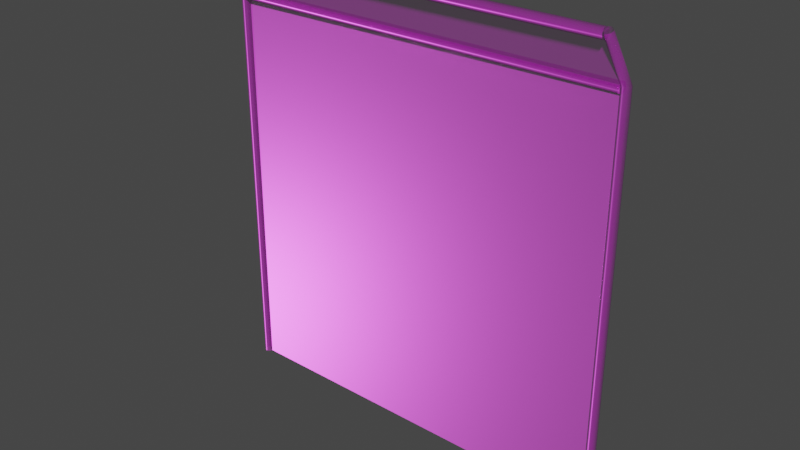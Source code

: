 # Source: uploads_files_4144185_wire_fence.blend  (saved by Blender 4.1.24; exported with 4.5.12 LTS)
import bpy
from mathutils import Matrix  # noqa: F401  (used for matrix-valued properties, if any)

bpy.ops.wm.read_factory_settings(use_empty=True)
scene = bpy.context.scene
scene.name = 'Scene'

# ---- collections
col_collection = bpy.data.collections.new('Collection'); scene.collection.children.link(col_collection)

# ---- images (referenced by path relative to the original .blend; pixels are not part of the script)
import os
ASSET_DIR = os.environ.get("B2B_ASSET_DIR", "")  # directory of the original .blend (textures are referenced by path, not embedded)
HERE = os.path.dirname(os.path.abspath(__file__))  # packed textures are extracted next to this script under _unpacked/

def load_image(name, relpath, width, height, colorspace="sRGB"):
    """Load a texture the original file referenced (path relative to the .blend, or extracted next to this script)."""
    p = next((c for c in (os.path.join(HERE, relpath), os.path.join(ASSET_DIR, relpath)) if relpath and os.path.exists(c)), "")
    if p:
        img = bpy.data.images.load(p, check_existing=True)
        img.name = name
    else:  # same state as the original file: an image datablock whose file is absent (Cycles renders it pink)
        img = bpy.data.images.new(name, width, height)
        img.source = "FILE"
        img.filepath = "//" + (relpath or name)
    img.colorspace_settings.name = colorspace
    return img
img_fence_defaultmaterial_height_png = load_image('fence_DefaultMaterial_Height.png', 'fence/fence_DefaultMaterial_Height.png', 1024, 1024, 'Non-Color')
img_fence_defaultmaterial_basecolor_png_001 = load_image('fence_DefaultMaterial_BaseColor.png.001', 'fence_DefaultMaterial_BaseColor.png', 1024, 1024, 'sRGB')
img_fence_defaultmaterial_metallic_png = load_image('fence_DefaultMaterial_Metallic.png', 'fence/fence_DefaultMaterial_Metallic.png', 1024, 1024, 'Non-Color')
img_fence_defaultmaterial_roughness_png = load_image('fence_DefaultMaterial_Roughness.png', 'fence/fence_DefaultMaterial_Roughness.png', 1024, 1024, 'Non-Color')
img_fence_defaultmaterial_normal_png_001 = load_image('fence_DefaultMaterial_Normal.png.001', 'fence/fence_DefaultMaterial_Normal.png', 1024, 1024, 'Non-Color')
img_fence_defaultmaterial_opacity___png = load_image('fence_DefaultMaterial_opacity(..png', 'fence/fence_DefaultMaterial_opacity(..png', 1024, 1024, 'sRGB')

# ---- materials (node trees are filled in below, after node groups)
mat_material_006 = bpy.data.materials.new('Material.006')
mat_material_006.surface_render_method = 'BLENDED'
mat_material_006.blend_method = 'BLEND'
mat_material_006.use_transparent_shadow = False
mat_material_006.roughness = 0.5

# ---- material node trees
mat_material_006.use_nodes = True; mat_material_006.node_tree.nodes.clear()
_N = mat_material_006.node_tree.nodes; _L = mat_material_006.node_tree.links
n0 = _N.new('NodeFrame'); n0.name = 'Frame'; n0.location = (-1270, 330)
n0.label = 'Mapping'
n0.width = 400
n1 = _N.new('NodeFrame'); n1.name = 'Frame.001'; n1.location = (-628, 530)
n1.label = 'Textures'
n1.width = 358
n2 = _N.new('ShaderNodeOutputMaterial'); n2.name = 'Material Output'; n2.location = (300, 300)
n3 = _N.new('ShaderNodeTexImage'); n3.name = 'Image Texture'; n3.location = (88, -1150)
n3.label = 'Displacement'
n3.image = img_fence_defaultmaterial_height_png
n4 = _N.new('ShaderNodeDisplacement'); n4.name = 'Displacement'; n4.location = (10, -260)
n4.inputs[2].default_value = 1.0
n5 = _N.new('ShaderNodeTexImage'); n5.name = 'Image Texture.001'; n5.location = (88, -30)
n5.label = 'Base Color'
n5.image = img_fence_defaultmaterial_basecolor_png_001
n6 = _N.new('ShaderNodeTexImage'); n6.name = 'Image Texture.002'; n6.location = (88, -310)
n6.label = 'Metallic'
n6.image = img_fence_defaultmaterial_metallic_png
n7 = _N.new('ShaderNodeTexImage'); n7.name = 'Image Texture.003'; n7.location = (88, -590)
n7.label = 'Roughness'
n7.image = img_fence_defaultmaterial_roughness_png
n8 = _N.new('ShaderNodeTexImage'); n8.name = 'Image Texture.004'; n8.location = (88, -870)
n8.label = 'Normal'
n8.image = img_fence_defaultmaterial_normal_png_001
n9 = _N.new('ShaderNodeNormalMap'); n9.name = 'Normal Map'; n9.location = (-240, -340)
n10 = _N.new('ShaderNodeMapping'); n10.name = 'Mapping'; n10.location = (230, -30)
n11 = _N.new('NodeReroute'); n11.name = 'Reroute'; n11.location = (38, -700)
n11.width = 16
n11.socket_idname = 'NodeSocketVector'
n12 = _N.new('ShaderNodeTexCoord'); n12.name = 'Texture Coordinate'; n12.location = (30, -30)
n13 = _N.new('ShaderNodeBsdfPrincipled'); n13.name = 'Principled BSDF'; n13.location = (10, 300)
n13.distribution = 'GGX'
n13.subsurface_method = 'RANDOM_WALK_SKIN'
n13.inputs[3].default_value = 1.65
n13.inputs[27].default_value = (0.0, 0.0, 0.0, 1.0)
n13.inputs[28].default_value = 1.0
n14 = _N.new('ShaderNodeTexImage'); n14.name = 'Image Texture.005'; n14.location = (393, -218)
n14.image = img_fence_defaultmaterial_opacity___png
n3.parent = n1
n5.parent = n1
n6.parent = n1
n7.parent = n1
n8.parent = n1
n10.parent = n0
n11.parent = n1
n12.parent = n0
_L.new(n13.outputs[0], n2.inputs[0])
_L.new(n3.outputs[0], n4.inputs[0])
_L.new(n4.outputs[0], n2.inputs[2])
_L.new(n6.outputs[0], n13.inputs[1])
_L.new(n7.outputs[0], n13.inputs[2])
_L.new(n8.outputs[0], n9.inputs[1])
_L.new(n9.outputs[0], n13.inputs[5])
_L.new(n11.outputs[0], n5.inputs[0])
_L.new(n11.outputs[0], n6.inputs[0])
_L.new(n11.outputs[0], n7.inputs[0])
_L.new(n11.outputs[0], n8.inputs[0])
_L.new(n11.outputs[0], n3.inputs[0])
_L.new(n10.outputs[0], n11.inputs[0])
_L.new(n12.outputs[2], n10.inputs[0])
_L.new(n14.outputs[0], n13.inputs[4])
_L.new(n5.outputs[0], n13.inputs[0])
n2.is_active_output = True

# ---- world
world_world = bpy.data.worlds.new('World'); scene.world = world_world
world_world.use_nodes = True; world_world.node_tree.nodes.clear()
_N = world_world.node_tree.nodes; _L = world_world.node_tree.links
n0 = _N.new('ShaderNodeOutputWorld'); n0.name = 'World Output'; n0.location = (300, 300)
n1 = _N.new('ShaderNodeBackground'); n1.name = 'Background'; n1.location = (10, 300)
n1.inputs[0].default_value = (0.05088, 0.05088, 0.05088, 1.0)
_L.new(n1.outputs[0], n0.inputs[0])
n0.is_active_output = True
world_world.color = (0.05088, 0.05088, 0.05088)
world_world.use_sun_shadow = False
world_world.sun_shadow_jitter_overblur = 0.0

# ---- meshes
me_plane_043 = bpy.data.meshes.new('Plane.043')
me_plane_043.from_pydata([(-2.236, 0.1576, -3.749), (2.207, 0.1174, -3.749), (-2.236, 0.1576, 0.6949), (2.207, 0.1174, 0.6949), (-2.223, 0.1744, 0.7068), (-2.223, 0.1535, 0.7277), (-2.223, 0.125, 0.7353), (-2.223, 0.0965, 0.7277), (-2.223, 0.07564, 0.7068), (-2.223, 0.068, 0.6783), (-2.223, 0.07564, 0.6498), (-2.223, 0.0965, 0.629), (-2.223, 0.125, 0.6213), (-2.223, 0.1535, 0.629), (-2.223, 0.1744, 0.6498), (-2.223, 0.182, 0.6783), (2.223, 0.1776, 0.7064), (2.223, 0.1568, 0.7273), (2.223, 0.1283, 0.7349), (2.223, 0.09978, 0.7273), (2.223, 0.07891, 0.7064), (2.223, 0.07128, 0.6779), (2.223, 0.07892, 0.6494), (2.223, 0.09978, 0.6285), (2.223, 0.1283, 0.6209), (2.223, 0.1568, 0.6285), (2.223, 0.1776, 0.6494), (2.223, 0.1853, 0.6779), (-2.242, -0.2219, 1.238), (2.216, -0.2184, 1.205), (-2.239, 0.1062, 0.7155), (2.219, 0.1097, 0.682), (-2.23, -0.1672, 1.246), (-2.23, -0.188, 1.267), (-2.23, -0.2165, 1.275), (-2.23, -0.245, 1.267), (-2.23, -0.2659, 1.246), (-2.23, -0.2735, 1.218), (-2.23, -0.2659, 1.189), (-2.23, -0.245, 1.168), (-2.23, -0.2165, 1.161), (-2.23, -0.188, 1.168), (-2.23, -0.1672, 1.189), (-2.23, -0.1595, 1.218), (2.216, -0.1639, 1.246), (2.216, -0.1848, 1.267), (2.216, -0.2133, 1.274), (2.216, -0.2418, 1.267), (2.216, -0.2626, 1.246), (2.216, -0.2703, 1.217), (2.216, -0.2626, 1.189), (2.216, -0.2418, 1.168), (2.216, -0.2133, 1.16), (2.216, -0.1848, 1.168), (2.216, -0.1639, 1.189), (2.216, -0.1563, 1.217), (-2.278, 0.134, -3.749), (-2.261, 0.1163, -3.749), (-2.237, 0.1096, -3.749), (-2.213, 0.1158, -3.749), (-2.195, 0.1332, -3.749), (-2.188, 0.1572, -3.749), (-2.194, 0.1812, -3.749), (-2.212, 0.199, -3.749), (-2.236, 0.2056, -3.749), (-2.26, 0.1994, -3.749), (-2.278, 0.182, -3.749), (-2.284, 0.158, -3.749), (-2.278, 0.1228, 0.6949), (-2.261, 0.1051, 0.6949), (-2.237, 0.09841, 0.6949), (-2.213, 0.1046, 0.6949), (-2.195, 0.122, 0.6949), (-2.188, 0.1572, 0.6949), (-2.194, 0.1812, 0.6949), (-2.212, 0.199, 0.6949), (-2.236, 0.2056, 0.6949), (-2.26, 0.1994, 0.6949), (-2.278, 0.182, 0.6949), (-2.284, 0.158, 0.6949), (-2.278, -0.2571, 1.243), (-2.261, -0.2731, 1.235), (-2.237, -0.279, 1.232), (-2.213, -0.2735, 1.235), (-2.195, -0.2578, 1.242), (-2.188, -0.2363, 1.253), (-2.194, -0.2146, 1.263), (-2.212, -0.1987, 1.271), (-2.236, -0.1927, 1.274), (-2.26, -0.1983, 1.271), (-2.278, -0.2139, 1.263), (-2.284, -0.2355, 1.253), (2.202, 0.134, -3.749), (2.219, 0.1163, -3.749), (2.243, 0.1096, -3.749), (2.267, 0.1158, -3.749), (2.285, 0.1332, -3.749), (2.292, 0.1572, -3.749), (2.286, 0.1812, -3.749), (2.268, 0.199, -3.749), (2.244, 0.2056, -3.749), (2.22, 0.1994, -3.749), (2.202, 0.182, -3.749), (2.196, 0.158, -3.749), (2.202, 0.1228, 0.6949), (2.219, 0.1051, 0.6949), (2.243, 0.09841, 0.6949), (2.267, 0.1046, 0.6949), (2.285, 0.122, 0.6949), (2.292, 0.1572, 0.6949), (2.286, 0.1812, 0.6949), (2.268, 0.199, 0.6949), (2.244, 0.2056, 0.6949), (2.22, 0.1994, 0.6949), (2.202, 0.182, 0.6949), (2.196, 0.158, 0.6949), (2.202, -0.2571, 1.243), (2.219, -0.2731, 1.235), (2.243, -0.279, 1.232), (2.267, -0.2735, 1.235), (2.285, -0.2578, 1.242), (2.292, -0.2363, 1.253), (2.286, -0.2146, 1.263), (2.268, -0.1987, 1.271), (2.244, -0.1927, 1.274), (2.22, -0.1983, 1.271), (2.202, -0.2139, 1.263), (2.196, -0.2355, 1.253)], [], [(0, 1, 3, 2), (4, 16, 27, 15), (5, 17, 16, 4), (6, 18, 17, 5), (7, 19, 18, 6), (8, 20, 19, 7), (9, 21, 20, 8), (10, 22, 21, 9), (11, 23, 22, 10), (12, 24, 23, 11), (13, 25, 24, 12), (14, 26, 25, 13), (15, 27, 26, 14), (29, 28, 30, 31), (32, 44, 55, 43), (33, 45, 44, 32), (34, 46, 45, 33), (35, 47, 46, 34), (36, 48, 47, 35), (37, 49, 48, 36), (38, 50, 49, 37), (39, 51, 50, 38), (40, 52, 51, 39), (41, 53, 52, 40), (42, 54, 53, 41), (43, 55, 54, 42), (56, 68, 79, 67), (57, 69, 68, 56), (58, 70, 69, 57), (59, 71, 70, 58), (60, 72, 71, 59), (61, 73, 72, 60), (62, 74, 73, 61), (63, 75, 74, 62), (64, 76, 75, 63), (65, 77, 76, 64), (66, 78, 77, 65), (67, 79, 78, 66), (75, 76, 88, 87), (74, 75, 87, 86), (73, 74, 86, 85), (78, 79, 91, 90), (72, 73, 85, 84), (71, 72, 84, 83), (70, 71, 83, 82), (79, 68, 80, 91), (69, 70, 82, 81), (77, 78, 90, 89), (68, 69, 81, 80), (76, 77, 89, 88), (92, 104, 115, 103), (93, 105, 104, 92), (94, 106, 105, 93), (95, 107, 106, 94), (96, 108, 107, 95), (97, 109, 108, 96), (98, 110, 109, 97), (99, 111, 110, 98), (100, 112, 111, 99), (101, 113, 112, 100), (102, 114, 113, 101), (103, 115, 114, 102), (111, 112, 124, 123), (110, 111, 123, 122), (109, 110, 122, 121), (114, 115, 127, 126), (108, 109, 121, 120), (107, 108, 120, 119), (106, 107, 119, 118), (115, 104, 116, 127), (105, 106, 118, 117), (113, 114, 126, 125), (104, 105, 117, 116), (112, 113, 125, 124)])
me_plane_043.polygons.foreach_set('use_smooth', [True] * 74)
_uv = me_plane_043.uv_layers.new(name='UVMap')
_uv.uv.foreach_set('vector', [2.98e-08, 0.7553, 0.0, 0.0002894, 0.7532, 0.0, 0.7532, 0.755, 0.9018, 0.594, 0.9018, 0.07563, 0.9115, 0.07558, 0.9115, 0.5939, 0.8921, 0.594, 0.8921, 0.07569, 0.9018, 0.07563, 0.9018, 0.594, 0.8824, 0.5941, 0.8824, 0.07574, 0.8921, 0.07569, 0.8921, 0.594, 0.8727, 0.5941, 0.8727, 0.07578, 0.8824, 0.07574, 0.8824, 0.5941, 0.863, 0.5942, 0.863, 0.07585, 0.8727, 0.07578, 0.8727, 0.5941, 0.9697, 0.5943, 0.9697, 0.07598, 0.9794, 0.07611, 0.9794, 0.5944, 0.96, 0.5942, 0.96, 0.07589, 0.9697, 0.07598, 0.9697, 0.5943, 0.9503, 0.5941, 0.9503, 0.0758, 0.96, 0.07589, 0.96, 0.5942, 0.9406, 0.594, 0.9406, 0.07571, 0.9503, 0.0758, 0.9503, 0.5941, 0.9309, 0.5939, 0.9309, 0.07562, 0.9406, 0.07571, 0.9406, 0.594, 0.9212, 0.5938, 0.9212, 0.0755, 0.9309, 0.07562, 0.9309, 0.5939, 0.9115, 0.5939, 0.9115, 0.07558, 0.9212, 0.0755, 0.9212, 0.5938, 0.8456, 0.0009854, 0.8456, 0.8109, 0.7532, 0.8099, 0.7532, 0.0, 0.9018, 0.594, 0.9018, 0.07563, 0.9115, 0.07558, 0.9115, 0.5939, 0.8921, 0.594, 0.8921, 0.07569, 0.9018, 0.07563, 0.9018, 0.594, 0.8824, 0.5941, 0.8824, 0.07574, 0.8921, 0.07569, 0.8921, 0.594, 0.8727, 0.5941, 0.8727, 0.07578, 0.8824, 0.07574, 0.8824, 0.5941, 0.863, 0.5942, 0.863, 0.07585, 0.8727, 0.07578, 0.8727, 0.5941, 0.9697, 0.5943, 0.9697, 0.07598, 0.9794, 0.07611, 0.9794, 0.5944, 0.96, 0.5942, 0.96, 0.07589, 0.9697, 0.07598, 0.9697, 0.5943, 0.9503, 0.5941, 0.9503, 0.0758, 0.96, 0.07589, 0.96, 0.5942, 0.9406, 0.594, 0.9406, 0.07571, 0.9503, 0.0758, 0.9503, 0.5941, 0.9309, 0.5939, 0.9309, 0.07562, 0.9406, 0.07571, 0.9406, 0.594, 0.9212, 0.5938, 0.9212, 0.0755, 0.9309, 0.07562, 0.9309, 0.5939, 0.9115, 0.5939, 0.9115, 0.07558, 0.9212, 0.0755, 0.9212, 0.5938, 0.0176, 0.866, 0.5551, 0.866, 0.5552, 0.8754, 0.01767, 0.8754, 0.01753, 0.8567, 0.555, 0.8567, 0.5551, 0.866, 0.0176, 0.866, 0.01745, 0.8473, 0.555, 0.8473, 0.555, 0.8567, 0.01753, 0.8567, 0.01826, 0.9505, 0.5558, 0.9505, 0.5558, 0.9599, 0.01833, 0.9599, 0.01819, 0.9411, 0.5557, 0.9411, 0.5558, 0.9505, 0.01826, 0.9505, 0.01811, 0.9317, 0.5556, 0.9317, 0.5557, 0.9411, 0.01819, 0.9411, 0.01804, 0.9223, 0.5555, 0.9223, 0.5556, 0.9317, 0.01811, 0.9317, 0.01797, 0.9129, 0.5555, 0.9129, 0.5555, 0.9223, 0.01804, 0.9223, 0.01789, 0.9036, 0.5554, 0.9036, 0.5555, 0.9129, 0.01797, 0.9129, 0.01782, 0.8942, 0.5553, 0.8942, 0.5554, 0.9036, 0.01789, 0.9036, 0.01775, 0.8848, 0.5552, 0.8848, 0.5553, 0.8942, 0.01782, 0.8942, 0.01767, 0.8754, 0.5552, 0.8754, 0.5552, 0.8848, 0.01775, 0.8848, 0.5555, 0.9129, 0.5554, 0.9036, 0.5554, 0.9036, 0.5555, 0.9129, 0.5555, 0.9223, 0.5555, 0.9129, 0.5555, 0.9129, 0.5555, 0.9223, 0.5556, 0.9317, 0.5555, 0.9223, 0.5555, 0.9223, 0.5556, 0.9317, 0.5552, 0.8848, 0.5552, 0.8754, 0.5552, 0.8754, 0.5552, 0.8848, 0.5557, 0.9411, 0.5556, 0.9317, 0.5556, 0.9317, 0.5557, 0.9411, 0.5558, 0.9505, 0.5557, 0.9411, 0.5557, 0.9411, 0.5558, 0.9505, 0.5558, 0.9599, 0.5558, 0.9505, 0.5558, 0.9505, 0.5558, 0.9599, 0.5552, 0.8754, 0.5551, 0.866, 0.5551, 0.866, 0.5552, 0.8754, 0.555, 0.8567, 0.555, 0.8473, 0.555, 0.8473, 0.555, 0.8567, 0.5553, 0.8942, 0.5552, 0.8848, 0.5552, 0.8848, 0.5553, 0.8942, 0.5551, 0.866, 0.555, 0.8567, 0.555, 0.8567, 0.5551, 0.866, 0.5554, 0.9036, 0.5553, 0.8942, 0.5553, 0.8942, 0.5554, 0.9036, 0.0176, 0.866, 0.5551, 0.866, 0.5552, 0.8754, 0.01767, 0.8754, 0.01753, 0.8567, 0.555, 0.8567, 0.5551, 0.866, 0.0176, 0.866, 0.01745, 0.8473, 0.555, 0.8473, 0.555, 0.8567, 0.01753, 0.8567, 0.01826, 0.9505, 0.5558, 0.9505, 0.5558, 0.9599, 0.01833, 0.9599, 0.01819, 0.9411, 0.5557, 0.9411, 0.5558, 0.9505, 0.01826, 0.9505, 0.01811, 0.9317, 0.5556, 0.9317, 0.5557, 0.9411, 0.01819, 0.9411, 0.01804, 0.9223, 0.5555, 0.9223, 0.5556, 0.9317, 0.01811, 0.9317, 0.01797, 0.9129, 0.5555, 0.9129, 0.5555, 0.9223, 0.01804, 0.9223, 0.01789, 0.9036, 0.5554, 0.9036, 0.5555, 0.9129, 0.01797, 0.9129, 0.01782, 0.8942, 0.5553, 0.8942, 0.5554, 0.9036, 0.01789, 0.9036, 0.01775, 0.8848, 0.5552, 0.8848, 0.5553, 0.8942, 0.01782, 0.8942, 0.01767, 0.8754, 0.5552, 0.8754, 0.5552, 0.8848, 0.01775, 0.8848, 0.5555, 0.9129, 0.5554, 0.9036, 0.5554, 0.9036, 0.5555, 0.9129, 0.5555, 0.9223, 0.5555, 0.9129, 0.5555, 0.9129, 0.5555, 0.9223, 0.5556, 0.9317, 0.5555, 0.9223, 0.5555, 0.9223, 0.5556, 0.9317, 0.5552, 0.8848, 0.5552, 0.8754, 0.5552, 0.8754, 0.5552, 0.8848, 0.5557, 0.9411, 0.5556, 0.9317, 0.5556, 0.9317, 0.5557, 0.9411, 0.5558, 0.9505, 0.5557, 0.9411, 0.5557, 0.9411, 0.5558, 0.9505, 0.5558, 0.9599, 0.5558, 0.9505, 0.5558, 0.9505, 0.5558, 0.9599, 0.5552, 0.8754, 0.5551, 0.866, 0.5551, 0.866, 0.5552, 0.8754, 0.555, 0.8567, 0.555, 0.8473, 0.555, 0.8473, 0.555, 0.8567, 0.5553, 0.8942, 0.5552, 0.8848, 0.5552, 0.8848, 0.5553, 0.8942, 0.5551, 0.866, 0.555, 0.8567, 0.555, 0.8567, 0.5551, 0.866, 0.5554, 0.9036, 0.5553, 0.8942, 0.5553, 0.8942, 0.5554, 0.9036])
me_plane_043.materials.append(mat_material_006)
me_plane_043.use_remesh_fix_poles = True
me_plane_043.use_remesh_preserve_attributes = False
me_plane_043.update()
me_plane_043.normals_split_custom_set([tuple(v) for v in zip(*[iter([-0.009042, -1.0, 4.83e-08, -0.009042, -1.0, 4.83e-08, -0.009042, -1.0, 4.83e-08, -0.009042, -1.0, 4.83e-08, -0.0005913, 0.8656, 0.5008, -0.0005921, 0.8665, 0.4992, -0.000737, 1.0, -0.0005627, -0.0007369, 1.0, 0.0005899, -0.0002872, 0.4991, 0.8665, -0.0002885, 0.5008, 0.8655, -0.0005921, 0.8665, 0.4992, -0.0005913, 0.8656, 0.5008, 9.369e-05, -0.0008263, 1.0, 9.251e-05, 0.0007765, 1.0, -0.0002885, 0.5008, 0.8655, -0.0002872, 0.4991, 0.8665, 0.0004494, -0.5004, 0.8658, 0.0004489, -0.4997, 0.8662, 9.251e-05, 0.0007765, 1.0, 9.369e-05, -0.0008263, 1.0, 0.0006848, -0.866, 0.5001, 0.0006848, -0.8661, 0.4999, 0.0004489, -0.4997, 0.8662, 0.0004494, -0.5004, 0.8658, 0.000737, -1.0, 0.0005605, 0.0007369, -1.0, -0.0005935, 0.0006848, -0.8661, 0.4999, 0.0006848, -0.866, 0.5001, 0.0005921, -0.8665, -0.4992, 0.0005913, -0.8656, -0.5008, 0.0007369, -1.0, -0.0005935, 0.000737, -1.0, 0.0005605, 0.0002885, -0.5008, -0.8655, 0.0002872, -0.4991, -0.8665, 0.0005913, -0.8656, -0.5008, 0.0005921, -0.8665, -0.4992, -9.252e-05, -0.0007765, -1.0, -9.37e-05, 0.0008262, -1.0, 0.0002872, -0.4991, -0.8665, 0.0002885, -0.5008, -0.8655, -0.0004489, 0.4997, -0.8662, -0.0004494, 0.5004, -0.8658, -9.37e-05, 0.0008262, -1.0, -9.252e-05, -0.0007765, -1.0, -0.0006848, 0.8661, -0.4999, -0.0006848, 0.866, -0.5001, -0.0004494, 0.5004, -0.8658, -0.0004489, 0.4997, -0.8662, -0.0007369, 1.0, 0.0005899, -0.000737, 1.0, -0.0005627, -0.0006848, 0.866, -0.5001, -0.0006848, 0.8661, -0.4999, -0.003332, -0.847, -0.5316, -0.003332, -0.847, -0.5316, -0.003332, -0.847, -0.5316, -0.003332, -0.847, -0.5316, -0.0005913, 0.8656, 0.5008, -0.0005921, 0.8665, 0.4992, -0.000737, 1.0, -0.0005604, -0.0007369, 1.0, 0.0005909, -0.0002872, 0.4991, 0.8665, -0.0002885, 0.5008, 0.8655, -0.0005921, 0.8665, 0.4992, -0.0005913, 0.8656, 0.5008, 9.369e-05, -0.0008265, 1.0, 9.251e-05, 0.0007762, 1.0, -0.0002885, 0.5008, 0.8655, -0.0002872, 0.4991, 0.8665, 0.0004493, -0.5004, 0.8658, 0.0004489, -0.4997, 0.8662, 9.251e-05, 0.0007762, 1.0, 9.369e-05, -0.0008265, 1.0, 0.0006848, -0.866, 0.5001, 0.0006848, -0.8661, 0.4999, 0.0004489, -0.4997, 0.8662, 0.0004493, -0.5004, 0.8658, 0.000737, -1.0, 0.0005631, 0.0007369, -1.0, -0.0005909, 0.0006848, -0.8661, 0.4999, 0.0006848, -0.866, 0.5001, 0.0005921, -0.8665, -0.4992, 0.0005913, -0.8656, -0.5008, 0.0007369, -1.0, -0.0005909, 0.000737, -1.0, 0.0005631, 0.0002885, -0.5008, -0.8655, 0.0002872, -0.4991, -0.8665, 0.0005913, -0.8656, -0.5008, 0.0005921, -0.8665, -0.4992, -9.251e-05, -0.0007767, -1.0, -9.369e-05, 0.0008261, -1.0, 0.0002872, -0.4991, -0.8665, 0.0002885, -0.5008, -0.8655, -0.0004489, 0.4997, -0.8662, -0.0004494, 0.5004, -0.8658, -9.369e-05, 0.0008261, -1.0, -9.251e-05, -0.0007767, -1.0, -0.0006848, 0.8661, -0.4999, -0.0006848, 0.866, -0.5001, -0.0004494, 0.5004, -0.8658, -0.0004489, 0.4997, -0.8662, -0.0007369, 1.0, 0.0005909, -0.000737, 1.0, -0.0005604, -0.0006848, 0.866, -0.5001, -0.0006848, 0.8661, -0.4999, -0.8818, -0.4715, -0.001053, -0.9028, -0.4113, -0.1258, -0.9967, 0.07169, 0.03889, -0.9995, 0.03214, -0.0001329, -0.508, -0.8614, -0.002171, -0.5278, -0.8064, -0.2667, -0.9028, -0.4113, -0.1258, -0.8818, -0.4715, -0.001053, -0.009047, -1.0, -0.00252, -0.009446, -0.9484, -0.3169, -0.5278, -0.8064, -0.2667, -0.508, -0.8614, -0.002171, 0.4923, -0.8704, -0.002193, 0.5117, -0.8157, -0.27, -0.009446, -0.9484, -0.3169, -0.009047, -1.0, -0.00252, 0.874, -0.486, -0.00108, 0.8954, -0.4255, -0.131, 0.5117, -0.8157, -0.27, 0.4923, -0.8704, -0.002193, 0.9999, 0.0157, -0.0001423, 0.9979, 0.05586, 0.03359, 0.8954, -0.4255, -0.131, 0.874, -0.486, -0.00108, 0.8705, 0.4921, -2.347e-08, 0.8483, 0.5014, 0.17, 0.9979, 0.05586, 0.03359, 0.9999, 0.0157, -0.0001423, 0.5078, 0.8615, -3.93e-08, 0.4884, 0.8346, 0.2549, 0.8483, 0.5014, 0.17, 0.8705, 0.4921, -2.347e-08, 0.009044, 1.0, -4.366e-08, 0.008665, 0.959, 0.2834, 0.4884, 0.8346, 0.2549, 0.5078, 0.8615, -3.93e-08, -0.4921, 0.8705, -3.93e-08, -0.4732, 0.8427, 0.2568, 0.008665, 0.959, 0.2834, 0.009044, 1.0, -4.366e-08, -0.8615, 0.5078, -2.401e-08, -0.8389, 0.5157, 0.174, -0.4732, 0.8427, 0.2568, -0.4921, 0.8705, -3.93e-08, -0.9995, 0.03214, -0.0001329, -0.9967, 0.07169, 0.03889, -0.8389, 0.5157, 0.174, -0.8615, 0.5078, -2.401e-08, 0.4884, 0.8346, 0.2549, 0.008665, 0.959, 0.2834, 0.008483, 0.8234, 0.5674, 0.4858, 0.7191, 0.4969, 0.8483, 0.5014, 0.17, 0.4884, 0.8346, 0.2549, 0.4858, 0.7191, 0.4969, 0.8632, 0.4144, 0.2883, 0.9979, 0.05586, 0.03359, 0.8483, 0.5014, 0.17, 0.8632, 0.4144, 0.2883, 0.9999, -0.009783, -0.006718, -0.8389, 0.5157, 0.174, -0.9967, 0.07169, 0.03889, -1.0, 0.00494, 0.003591, -0.8534, 0.4279, 0.2977, 0.8954, -0.4255, -0.131, 0.9979, 0.05586, 0.03359, 0.9999, -0.009783, -0.006718, 0.8408, -0.444, -0.3098, 0.5117, -0.8157, -0.27, 0.8954, -0.4255, -0.131, 0.8408, -0.444, -0.3098, 0.4485, -0.7323, -0.5125, -0.009446, -0.9484, -0.3169, 0.5117, -0.8157, -0.27, 0.4485, -0.7323, -0.5125, -0.008051, -0.8186, -0.5744, -0.9967, 0.07169, 0.03889, -0.9028, -0.4113, -0.1258, -0.8499, -0.4322, -0.3015, -1.0, 0.00494, 0.003591, -0.5278, -0.8064, -0.2667, -0.009446, -0.9484, -0.3169, -0.008051, -0.8186, -0.5744, -0.4635, -0.726, -0.508, -0.4732, 0.8427, 0.2568, -0.8389, 0.5157, 0.174, -0.8534, 0.4279, 0.2977, -0.4703, 0.7261, 0.5017, -0.9028, -0.4113, -0.1258, -0.5278, -0.8064, -0.2667, -0.4635, -0.726, -0.508, -0.8499, -0.4322, -0.3015, 0.008665, 0.959, 0.2834, -0.4732, 0.8427, 0.2568, -0.4703, 0.7261, 0.5017, 0.008483, 0.8234, 0.5674, -0.8818, -0.4716, -0.001054, -0.9028, -0.4113, -0.1259, -0.9967, 0.07171, 0.0389, -0.9995, 0.03215, -0.000133, -0.508, -0.8614, -0.002171, -0.5278, -0.8064, -0.2667, -0.9028, -0.4113, -0.1259, -0.8818, -0.4716, -0.001054, -0.009048, -1.0, -0.00252, -0.009445, -0.9484, -0.3169, -0.5278, -0.8064, -0.2667, -0.508, -0.8614, -0.002171, 0.4923, -0.8704, -0.002193, 0.5117, -0.8157, -0.27, -0.009445, -0.9484, -0.3169, -0.009048, -1.0, -0.00252, 0.874, -0.486, -0.00108, 0.8954, -0.4255, -0.131, 0.5117, -0.8157, -0.27, 0.4923, -0.8704, -0.002193, 0.9999, 0.01571, -0.0001423, 0.9979, 0.05586, 0.0336, 0.8954, -0.4255, -0.131, 0.874, -0.486, -0.00108, 0.8705, 0.4921, -2.019e-08, 0.8483, 0.5014, 0.17, 0.9979, 0.05586, 0.0336, 0.9999, 0.01571, -0.0001423, 0.5078, 0.8615, -3.602e-08, 0.4884, 0.8346, 0.2549, 0.8483, 0.5014, 0.17, 0.8705, 0.4921, -2.019e-08, 0.009044, 1.0, -4.366e-08, 0.008666, 0.959, 0.2834, 0.4884, 0.8346, 0.2549, 0.5078, 0.8615, -3.602e-08, -0.4921, 0.8705, -3.711e-08, -0.4732, 0.8427, 0.2568, 0.008666, 0.959, 0.2834, 0.009044, 1.0, -4.366e-08, -0.8615, 0.5078, -2.129e-08, -0.8389, 0.5157, 0.174, -0.4732, 0.8427, 0.2568, -0.4921, 0.8705, -3.711e-08, -0.9995, 0.03215, -0.000133, -0.9967, 0.07171, 0.0389, -0.8389, 0.5157, 0.174, -0.8615, 0.5078, -2.129e-08, 0.4884, 0.8346, 0.2549, 0.008666, 0.959, 0.2834, 0.008486, 0.8234, 0.5674, 0.4858, 0.719, 0.4969, 0.8483, 0.5014, 0.17, 0.4884, 0.8346, 0.2549, 0.4858, 0.719, 0.4969, 0.8632, 0.4144, 0.2883, 0.9979, 0.05586, 0.0336, 0.8483, 0.5014, 0.17, 0.8632, 0.4144, 0.2883, 0.9999, -0.009787, -0.006722, -0.8389, 0.5157, 0.174, -0.9967, 0.07171, 0.0389, -1.0, 0.004954, 0.003602, -0.8534, 0.4279, 0.2977, 0.8954, -0.4255, -0.131, 0.9979, 0.05586, 0.0336, 0.9999, -0.009787, -0.006722, 0.8408, -0.444, -0.3098, 0.5117, -0.8157, -0.27, 0.8954, -0.4255, -0.131, 0.8408, -0.444, -0.3098, 0.4485, -0.7323, -0.5125, -0.009445, -0.9484, -0.3169, 0.5117, -0.8157, -0.27, 0.4485, -0.7323, -0.5125, -0.008048, -0.8186, -0.5744, -0.9967, 0.07171, 0.0389, -0.9028, -0.4113, -0.1259, -0.8499, -0.4322, -0.3015, -1.0, 0.004954, 0.003602, -0.5278, -0.8064, -0.2667, -0.009445, -0.9484, -0.3169, -0.008048, -0.8186, -0.5744, -0.4635, -0.726, -0.508, -0.4732, 0.8427, 0.2568, -0.8389, 0.5157, 0.174, -0.8534, 0.4279, 0.2977, -0.4703, 0.7261, 0.5017, -0.9028, -0.4113, -0.1259, -0.5278, -0.8064, -0.2667, -0.4635, -0.726, -0.508, -0.8499, -0.4322, -0.3015, 0.008666, 0.959, 0.2834, -0.4732, 0.8427, 0.2568, -0.4703, 0.7261, 0.5017, 0.008486, 0.8234, 0.5674])] * 3)])

# ---- objects
ob_wire_fence_001 = bpy.data.objects.new('wire fence.001', me_plane_043)

# ---- transforms, parenting, visibility, modifiers, constraints
ob_wire_fence_001.location = (0.0, 0.0, 3.747)
ob_wire_fence_001.color = (0.8, 0.8, 0.8, 1.0)

# ---- collection membership
col_collection.objects.link(ob_wire_fence_001)

# ---- scene / render settings (as saved in the file)
scene.frame_start = 1; scene.frame_end = 250; scene.frame_set(1)
scene.render.engine = 'BLENDER_EEVEE_NEXT'
scene.render.fps = 30
scene.cycles.sampling_pattern = 'TABULATED_SOBOL'
scene.cycles.use_light_tree = False
scene.eevee.ray_tracing_options.trace_max_roughness = 0.0
scene.view_settings.view_transform = 'Filmic'
bpy.context.view_layer.update()

# ---- added for rendering (the .blend has no active camera and no usable light): camera, sun
cam_auto = bpy.data.cameras.new('AutoCamera')
cam_auto.lens = 50.0
cam_auto.sensor_width = 36.0
cam_auto.clip_end = 1000.0
ob_auto_camera = bpy.data.objects.new('AutoCamera', cam_auto)
scene.collection.objects.link(ob_auto_camera)
ob_auto_camera.location = (6.30682, -7.60035, 7.55218)
ob_auto_camera.rotation_euler = (1.09748, -7.21219e-08, 0.694738)
scene.camera = ob_auto_camera
light_auto_sun = bpy.data.lights.new('AutoSun', 'SUN')
light_auto_sun.energy = 3.0
light_auto_sun.angle = 0.0523599
ob_auto_sun = bpy.data.objects.new('AutoSun', light_auto_sun)
scene.collection.objects.link(ob_auto_sun)
ob_auto_sun.rotation_euler = (0.872665, 0.174533, 0.523599)
bpy.context.view_layer.update()
